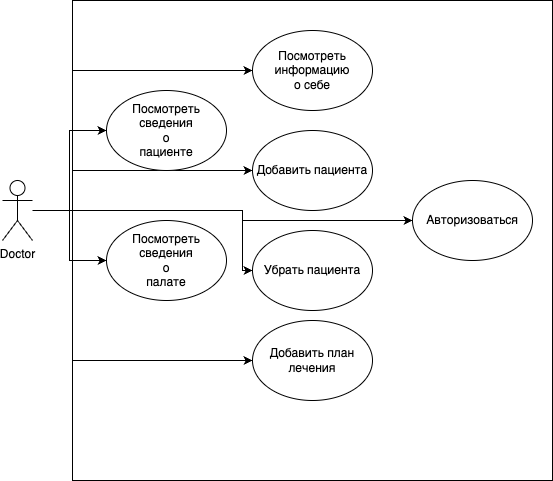

The diagram above was exported from draw.io. Its source (the exported page's mxGraphModel, read from the mxfile embedded in the PNG):
<mxGraphModel dx="1026" dy="743" grid="1" gridSize="10" guides="1" tooltips="1" connect="1" arrows="1" fold="1" page="1" pageScale="1" pageWidth="827" pageHeight="1169" math="0" shadow="0">
  <root>
    <mxCell id="0" />
    <mxCell id="1" parent="0" />
    <mxCell id="grR6zlKG1dwmYssqvt4c-10" style="edgeStyle=orthogonalEdgeStyle;rounded=0;orthogonalLoop=1;jettySize=auto;html=1;entryX=0;entryY=0.5;entryDx=0;entryDy=0;" edge="1" parent="1" source="grR6zlKG1dwmYssqvt4c-1" target="grR6zlKG1dwmYssqvt4c-7">
      <mxGeometry relative="1" as="geometry" />
    </mxCell>
    <mxCell id="grR6zlKG1dwmYssqvt4c-11" style="edgeStyle=orthogonalEdgeStyle;rounded=0;orthogonalLoop=1;jettySize=auto;html=1;entryX=0;entryY=0.5;entryDx=0;entryDy=0;" edge="1" parent="1" source="grR6zlKG1dwmYssqvt4c-1" target="grR6zlKG1dwmYssqvt4c-8">
      <mxGeometry relative="1" as="geometry" />
    </mxCell>
    <mxCell id="grR6zlKG1dwmYssqvt4c-12" style="edgeStyle=orthogonalEdgeStyle;rounded=0;orthogonalLoop=1;jettySize=auto;html=1;entryX=0;entryY=0.5;entryDx=0;entryDy=0;" edge="1" parent="1" source="grR6zlKG1dwmYssqvt4c-1" target="grR6zlKG1dwmYssqvt4c-3">
      <mxGeometry relative="1" as="geometry">
        <Array as="points">
          <mxPoint x="320" y="290" />
          <mxPoint x="320" y="150" />
        </Array>
      </mxGeometry>
    </mxCell>
    <mxCell id="grR6zlKG1dwmYssqvt4c-13" style="edgeStyle=orthogonalEdgeStyle;rounded=0;orthogonalLoop=1;jettySize=auto;html=1;entryX=0;entryY=0.5;entryDx=0;entryDy=0;" edge="1" parent="1" source="grR6zlKG1dwmYssqvt4c-1" target="grR6zlKG1dwmYssqvt4c-4">
      <mxGeometry relative="1" as="geometry">
        <Array as="points">
          <mxPoint x="320" y="290" />
          <mxPoint x="320" y="250" />
        </Array>
      </mxGeometry>
    </mxCell>
    <mxCell id="grR6zlKG1dwmYssqvt4c-14" style="edgeStyle=orthogonalEdgeStyle;rounded=0;orthogonalLoop=1;jettySize=auto;html=1;entryX=0;entryY=0.5;entryDx=0;entryDy=0;" edge="1" parent="1" source="grR6zlKG1dwmYssqvt4c-1" target="grR6zlKG1dwmYssqvt4c-5">
      <mxGeometry relative="1" as="geometry">
        <Array as="points">
          <mxPoint x="490" y="290" />
          <mxPoint x="490" y="350" />
        </Array>
      </mxGeometry>
    </mxCell>
    <mxCell id="grR6zlKG1dwmYssqvt4c-15" style="edgeStyle=orthogonalEdgeStyle;rounded=0;orthogonalLoop=1;jettySize=auto;html=1;entryX=0;entryY=0.5;entryDx=0;entryDy=0;" edge="1" parent="1" source="grR6zlKG1dwmYssqvt4c-1" target="grR6zlKG1dwmYssqvt4c-6">
      <mxGeometry relative="1" as="geometry">
        <Array as="points">
          <mxPoint x="320" y="290" />
          <mxPoint x="320" y="440" />
        </Array>
      </mxGeometry>
    </mxCell>
    <mxCell id="grR6zlKG1dwmYssqvt4c-16" style="edgeStyle=orthogonalEdgeStyle;rounded=0;orthogonalLoop=1;jettySize=auto;html=1;entryX=0;entryY=0.5;entryDx=0;entryDy=0;" edge="1" parent="1" source="grR6zlKG1dwmYssqvt4c-1" target="grR6zlKG1dwmYssqvt4c-9">
      <mxGeometry relative="1" as="geometry">
        <Array as="points">
          <mxPoint x="490" y="290" />
          <mxPoint x="490" y="300" />
        </Array>
      </mxGeometry>
    </mxCell>
    <mxCell id="grR6zlKG1dwmYssqvt4c-1" value="Doctor" style="shape=umlActor;verticalLabelPosition=bottom;verticalAlign=top;html=1;outlineConnect=0;" vertex="1" parent="1">
      <mxGeometry x="250" y="260" width="30" height="60" as="geometry" />
    </mxCell>
    <mxCell id="grR6zlKG1dwmYssqvt4c-2" value="" style="whiteSpace=wrap;html=1;aspect=fixed;glass=0;rounded=0;gradientColor=none;fillColor=none;" vertex="1" parent="1">
      <mxGeometry x="320" y="80" width="480" height="480" as="geometry" />
    </mxCell>
    <mxCell id="grR6zlKG1dwmYssqvt4c-3" value="Посмотреть &lt;br&gt;информацию&lt;br&gt;о себе" style="ellipse;whiteSpace=wrap;html=1;" vertex="1" parent="1">
      <mxGeometry x="500" y="110" width="120" height="80" as="geometry" />
    </mxCell>
    <mxCell id="grR6zlKG1dwmYssqvt4c-4" value="Добавить пациента" style="ellipse;whiteSpace=wrap;html=1;" vertex="1" parent="1">
      <mxGeometry x="500" y="210" width="120" height="80" as="geometry" />
    </mxCell>
    <mxCell id="grR6zlKG1dwmYssqvt4c-5" value="Убрать пациента" style="ellipse;whiteSpace=wrap;html=1;" vertex="1" parent="1">
      <mxGeometry x="500" y="310" width="120" height="80" as="geometry" />
    </mxCell>
    <mxCell id="grR6zlKG1dwmYssqvt4c-6" value="Добавить план&lt;br&gt;лечения" style="ellipse;whiteSpace=wrap;html=1;" vertex="1" parent="1">
      <mxGeometry x="500" y="400" width="120" height="80" as="geometry" />
    </mxCell>
    <mxCell id="grR6zlKG1dwmYssqvt4c-7" value="Посмотреть&lt;br&gt;сведения&lt;br&gt;о&lt;br&gt;пациенте" style="ellipse;whiteSpace=wrap;html=1;" vertex="1" parent="1">
      <mxGeometry x="354" y="170" width="120" height="80" as="geometry" />
    </mxCell>
    <mxCell id="grR6zlKG1dwmYssqvt4c-8" value="Посмотреть&lt;br&gt;сведения&lt;br&gt;о&lt;br&gt;палате" style="ellipse;whiteSpace=wrap;html=1;" vertex="1" parent="1">
      <mxGeometry x="354" y="300" width="120" height="80" as="geometry" />
    </mxCell>
    <mxCell id="grR6zlKG1dwmYssqvt4c-9" value="Авторизоваться" style="ellipse;whiteSpace=wrap;html=1;" vertex="1" parent="1">
      <mxGeometry x="660" y="260" width="120" height="80" as="geometry" />
    </mxCell>
  </root>
</mxGraphModel>